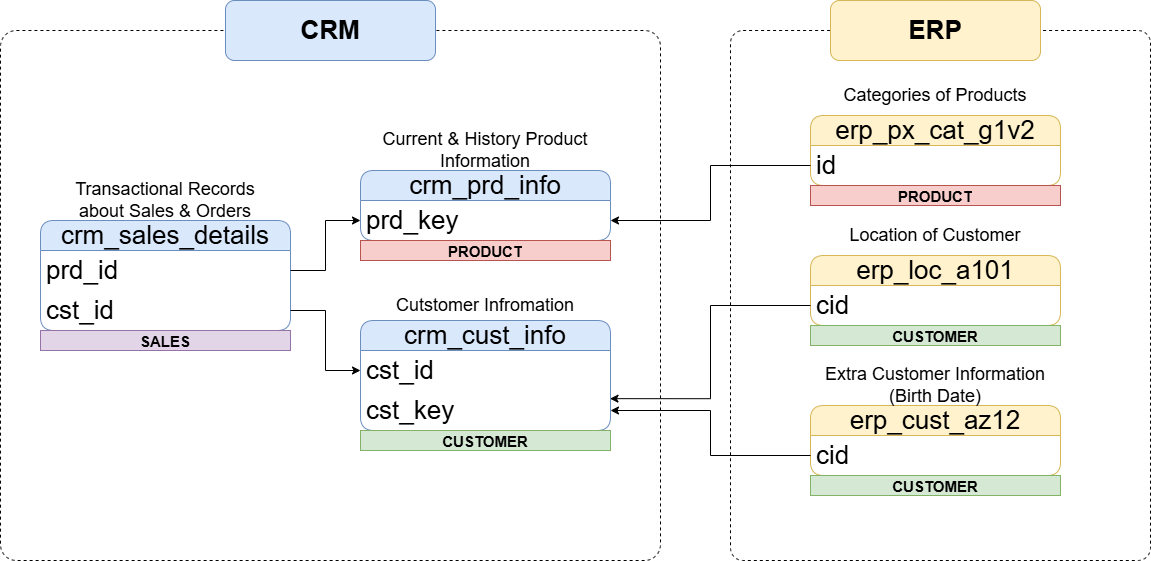

The diagram above was exported from draw.io. Its source (the exported page's mxGraphModel, read from the mxfile embedded in the PNG):
<mxGraphModel dx="1042" dy="626" grid="1" gridSize="10" guides="1" tooltips="1" connect="1" arrows="1" fold="1" page="1" pageScale="1" pageWidth="1654" pageHeight="1169" background="#FFFFFF" math="0" shadow="0">
  <root>
    <mxCell id="0" />
    <mxCell id="1" parent="0" />
    <mxCell id="n2UsR0oPutcarSSLUMit-1" value="crm_cust_info" style="swimlane;fontStyle=0;childLayout=stackLayout;horizontal=1;startSize=30;horizontalStack=0;resizeParent=1;resizeParentMax=0;resizeLast=0;collapsible=1;marginBottom=0;whiteSpace=wrap;html=1;rounded=1;fillColor=#dae8fc;strokeColor=#6c8ebf;fontSize=26;" parent="1" vertex="1">
      <mxGeometry x="590" y="450" width="250" height="110" as="geometry" />
    </mxCell>
    <mxCell id="n2UsR0oPutcarSSLUMit-2" value="cst_id" style="text;strokeColor=none;fillColor=none;align=left;verticalAlign=middle;spacingLeft=4;spacingRight=4;overflow=hidden;points=[[0,0.5],[1,0.5]];portConstraint=eastwest;rotatable=0;whiteSpace=wrap;html=1;fontSize=26;" parent="n2UsR0oPutcarSSLUMit-1" vertex="1">
      <mxGeometry y="30" width="250" height="40" as="geometry" />
    </mxCell>
    <mxCell id="n2UsR0oPutcarSSLUMit-18" value="cst_key" style="text;strokeColor=none;fillColor=none;align=left;verticalAlign=middle;spacingLeft=4;spacingRight=4;overflow=hidden;points=[[0,0.5],[1,0.5]];portConstraint=eastwest;rotatable=0;whiteSpace=wrap;html=1;fontSize=26;" parent="n2UsR0oPutcarSSLUMit-1" vertex="1">
      <mxGeometry y="70" width="250" height="40" as="geometry" />
    </mxCell>
    <mxCell id="n2UsR0oPutcarSSLUMit-5" value="&lt;font style=&quot;font-size: 18px;&quot;&gt;Cutstomer Infromation&lt;/font&gt;" style="text;html=1;whiteSpace=wrap;strokeColor=none;fillColor=none;align=center;verticalAlign=middle;rounded=0;" parent="1" vertex="1">
      <mxGeometry x="600" y="420" width="230" height="30" as="geometry" />
    </mxCell>
    <mxCell id="n2UsR0oPutcarSSLUMit-6" value="crm_prd_info" style="swimlane;fontStyle=0;childLayout=stackLayout;horizontal=1;startSize=30;horizontalStack=0;resizeParent=1;resizeParentMax=0;resizeLast=0;collapsible=1;marginBottom=0;whiteSpace=wrap;html=1;rounded=1;fillColor=#dae8fc;strokeColor=#6c8ebf;fontSize=26;" parent="1" vertex="1">
      <mxGeometry x="590" y="300" width="250" height="70" as="geometry" />
    </mxCell>
    <mxCell id="n2UsR0oPutcarSSLUMit-7" value="prd_key" style="text;strokeColor=none;fillColor=none;align=left;verticalAlign=middle;spacingLeft=4;spacingRight=4;overflow=hidden;points=[[0,0.5],[1,0.5]];portConstraint=eastwest;rotatable=0;whiteSpace=wrap;html=1;fontSize=26;" parent="n2UsR0oPutcarSSLUMit-6" vertex="1">
      <mxGeometry y="30" width="250" height="40" as="geometry" />
    </mxCell>
    <mxCell id="n2UsR0oPutcarSSLUMit-8" value="&lt;font style=&quot;font-size: 18px;&quot;&gt;Current &amp;amp; History Product Information&lt;/font&gt;" style="text;html=1;whiteSpace=wrap;strokeColor=none;fillColor=none;align=center;verticalAlign=middle;rounded=0;" parent="1" vertex="1">
      <mxGeometry x="600" y="260" width="230" height="40" as="geometry" />
    </mxCell>
    <mxCell id="n2UsR0oPutcarSSLUMit-9" value="crm_sales_details" style="swimlane;fontStyle=0;childLayout=stackLayout;horizontal=1;startSize=30;horizontalStack=0;resizeParent=1;resizeParentMax=0;resizeLast=0;collapsible=1;marginBottom=0;whiteSpace=wrap;html=1;rounded=1;fillColor=#dae8fc;strokeColor=#6c8ebf;fontSize=26;" parent="1" vertex="1">
      <mxGeometry x="270" y="350" width="250" height="110" as="geometry" />
    </mxCell>
    <mxCell id="n2UsR0oPutcarSSLUMit-10" value="prd_id" style="text;strokeColor=none;fillColor=none;align=left;verticalAlign=middle;spacingLeft=4;spacingRight=4;overflow=hidden;points=[[0,0.5],[1,0.5]];portConstraint=eastwest;rotatable=0;whiteSpace=wrap;html=1;fontSize=26;" parent="n2UsR0oPutcarSSLUMit-9" vertex="1">
      <mxGeometry y="30" width="250" height="40" as="geometry" />
    </mxCell>
    <mxCell id="n2UsR0oPutcarSSLUMit-12" value="cst_id" style="text;strokeColor=none;fillColor=none;align=left;verticalAlign=middle;spacingLeft=4;spacingRight=4;overflow=hidden;points=[[0,0.5],[1,0.5]];portConstraint=eastwest;rotatable=0;whiteSpace=wrap;html=1;fontSize=26;" parent="n2UsR0oPutcarSSLUMit-9" vertex="1">
      <mxGeometry y="70" width="250" height="40" as="geometry" />
    </mxCell>
    <mxCell id="n2UsR0oPutcarSSLUMit-11" value="&lt;font style=&quot;font-size: 18px;&quot;&gt;Transactional Records about Sales &amp;amp; Orders&lt;/font&gt;" style="text;html=1;whiteSpace=wrap;strokeColor=none;fillColor=none;align=center;verticalAlign=middle;rounded=0;" parent="1" vertex="1">
      <mxGeometry x="280" y="310" width="230" height="40" as="geometry" />
    </mxCell>
    <mxCell id="n2UsR0oPutcarSSLUMit-13" style="edgeStyle=orthogonalEdgeStyle;rounded=0;orthogonalLoop=1;jettySize=auto;html=1;exitX=1;exitY=0.5;exitDx=0;exitDy=0;entryX=0;entryY=0.5;entryDx=0;entryDy=0;" parent="1" source="n2UsR0oPutcarSSLUMit-10" target="n2UsR0oPutcarSSLUMit-7" edge="1">
      <mxGeometry relative="1" as="geometry" />
    </mxCell>
    <mxCell id="n2UsR0oPutcarSSLUMit-14" style="edgeStyle=orthogonalEdgeStyle;rounded=0;orthogonalLoop=1;jettySize=auto;html=1;exitX=1;exitY=0.5;exitDx=0;exitDy=0;entryX=0;entryY=0.5;entryDx=0;entryDy=0;" parent="1" source="n2UsR0oPutcarSSLUMit-12" target="n2UsR0oPutcarSSLUMit-2" edge="1">
      <mxGeometry relative="1" as="geometry" />
    </mxCell>
    <mxCell id="n2UsR0oPutcarSSLUMit-15" value="erp_cust_az12" style="swimlane;fontStyle=0;childLayout=stackLayout;horizontal=1;startSize=30;horizontalStack=0;resizeParent=1;resizeParentMax=0;resizeLast=0;collapsible=1;marginBottom=0;whiteSpace=wrap;html=1;rounded=1;fillColor=#fff2cc;strokeColor=#d6b656;fontSize=26;" parent="1" vertex="1">
      <mxGeometry x="1040" y="535" width="250" height="70" as="geometry" />
    </mxCell>
    <mxCell id="n2UsR0oPutcarSSLUMit-16" value="cid" style="text;strokeColor=none;fillColor=none;align=left;verticalAlign=middle;spacingLeft=4;spacingRight=4;overflow=hidden;points=[[0,0.5],[1,0.5]];portConstraint=eastwest;rotatable=0;whiteSpace=wrap;html=1;fontSize=26;" parent="n2UsR0oPutcarSSLUMit-15" vertex="1">
      <mxGeometry y="30" width="250" height="40" as="geometry" />
    </mxCell>
    <mxCell id="n2UsR0oPutcarSSLUMit-17" value="&lt;font style=&quot;font-size: 18px;&quot;&gt;Extra Customer Information (Birth Date)&lt;/font&gt;" style="text;html=1;whiteSpace=wrap;strokeColor=none;fillColor=none;align=center;verticalAlign=middle;rounded=0;" parent="1" vertex="1">
      <mxGeometry x="1050" y="495" width="230" height="40" as="geometry" />
    </mxCell>
    <mxCell id="n2UsR0oPutcarSSLUMit-21" style="edgeStyle=orthogonalEdgeStyle;rounded=0;orthogonalLoop=1;jettySize=auto;html=1;exitX=0;exitY=0.5;exitDx=0;exitDy=0;entryX=1;entryY=0.5;entryDx=0;entryDy=0;" parent="1" source="n2UsR0oPutcarSSLUMit-16" target="n2UsR0oPutcarSSLUMit-18" edge="1">
      <mxGeometry relative="1" as="geometry" />
    </mxCell>
    <mxCell id="n2UsR0oPutcarSSLUMit-22" value="erp_loc_a101" style="swimlane;fontStyle=0;childLayout=stackLayout;horizontal=1;startSize=30;horizontalStack=0;resizeParent=1;resizeParentMax=0;resizeLast=0;collapsible=1;marginBottom=0;whiteSpace=wrap;html=1;rounded=1;fillColor=#fff2cc;strokeColor=#d6b656;fontSize=26;" parent="1" vertex="1">
      <mxGeometry x="1040" y="385" width="250" height="70" as="geometry" />
    </mxCell>
    <mxCell id="n2UsR0oPutcarSSLUMit-23" value="cid" style="text;strokeColor=none;fillColor=none;align=left;verticalAlign=middle;spacingLeft=4;spacingRight=4;overflow=hidden;points=[[0,0.5],[1,0.5]];portConstraint=eastwest;rotatable=0;whiteSpace=wrap;html=1;fontSize=26;" parent="n2UsR0oPutcarSSLUMit-22" vertex="1">
      <mxGeometry y="30" width="250" height="40" as="geometry" />
    </mxCell>
    <mxCell id="n2UsR0oPutcarSSLUMit-24" value="&lt;font style=&quot;font-size: 18px;&quot;&gt;Location of Customer&lt;/font&gt;" style="text;html=1;whiteSpace=wrap;strokeColor=none;fillColor=none;align=center;verticalAlign=middle;rounded=0;" parent="1" vertex="1">
      <mxGeometry x="1050" y="345" width="230" height="40" as="geometry" />
    </mxCell>
    <mxCell id="n2UsR0oPutcarSSLUMit-26" value="erp_px_cat_g1v2" style="swimlane;fontStyle=0;childLayout=stackLayout;horizontal=1;startSize=30;horizontalStack=0;resizeParent=1;resizeParentMax=0;resizeLast=0;collapsible=1;marginBottom=0;whiteSpace=wrap;html=1;rounded=1;fillColor=#fff2cc;strokeColor=#d6b656;fontSize=26;" parent="1" vertex="1">
      <mxGeometry x="1040" y="245" width="250" height="70" as="geometry" />
    </mxCell>
    <mxCell id="n2UsR0oPutcarSSLUMit-27" value="id" style="text;strokeColor=none;fillColor=none;align=left;verticalAlign=middle;spacingLeft=4;spacingRight=4;overflow=hidden;points=[[0,0.5],[1,0.5]];portConstraint=eastwest;rotatable=0;whiteSpace=wrap;html=1;fontSize=26;" parent="n2UsR0oPutcarSSLUMit-26" vertex="1">
      <mxGeometry y="30" width="250" height="40" as="geometry" />
    </mxCell>
    <mxCell id="n2UsR0oPutcarSSLUMit-28" value="&lt;font style=&quot;font-size: 18px;&quot;&gt;Categories of Products&lt;/font&gt;" style="text;html=1;whiteSpace=wrap;strokeColor=none;fillColor=none;align=center;verticalAlign=middle;rounded=0;" parent="1" vertex="1">
      <mxGeometry x="1050" y="205" width="230" height="40" as="geometry" />
    </mxCell>
    <mxCell id="n2UsR0oPutcarSSLUMit-29" style="edgeStyle=orthogonalEdgeStyle;rounded=0;orthogonalLoop=1;jettySize=auto;html=1;exitX=0;exitY=0.5;exitDx=0;exitDy=0;entryX=0.998;entryY=0.204;entryDx=0;entryDy=0;entryPerimeter=0;" parent="1" source="n2UsR0oPutcarSSLUMit-23" target="n2UsR0oPutcarSSLUMit-18" edge="1">
      <mxGeometry relative="1" as="geometry" />
    </mxCell>
    <mxCell id="n2UsR0oPutcarSSLUMit-30" style="edgeStyle=orthogonalEdgeStyle;rounded=0;orthogonalLoop=1;jettySize=auto;html=1;entryX=1;entryY=0.5;entryDx=0;entryDy=0;" parent="1" source="n2UsR0oPutcarSSLUMit-27" target="n2UsR0oPutcarSSLUMit-7" edge="1">
      <mxGeometry relative="1" as="geometry" />
    </mxCell>
    <mxCell id="n2UsR0oPutcarSSLUMit-31" value="" style="rounded=1;whiteSpace=wrap;html=1;arcSize=3;fillColor=none;dashed=1;" parent="1" vertex="1">
      <mxGeometry x="230" y="160" width="660" height="530" as="geometry" />
    </mxCell>
    <mxCell id="n2UsR0oPutcarSSLUMit-32" value="" style="rounded=1;whiteSpace=wrap;html=1;arcSize=3;fillColor=none;dashed=1;" parent="1" vertex="1">
      <mxGeometry x="960" y="160" width="420" height="530" as="geometry" />
    </mxCell>
    <mxCell id="n2UsR0oPutcarSSLUMit-33" value="CRM" style="text;html=1;whiteSpace=wrap;strokeColor=#6c8ebf;fillColor=#dae8fc;align=center;verticalAlign=middle;rounded=1;fontSize=26;fontStyle=1" parent="1" vertex="1">
      <mxGeometry x="455" y="130" width="210" height="60" as="geometry" />
    </mxCell>
    <mxCell id="n2UsR0oPutcarSSLUMit-34" value="ERP" style="text;html=1;whiteSpace=wrap;strokeColor=#d6b656;fillColor=#fff2cc;align=center;verticalAlign=middle;rounded=1;fontSize=26;fontStyle=1" parent="1" vertex="1">
      <mxGeometry x="1060" y="130" width="210" height="60" as="geometry" />
    </mxCell>
    <mxCell id="KxLBTep2Fy6JDpewVcQo-1" value="PRODUCT" style="text;html=1;strokeColor=#b85450;fillColor=#f8cecc;align=center;verticalAlign=middle;whiteSpace=wrap;overflow=hidden;fontSize=15;fontStyle=1" vertex="1" parent="1">
      <mxGeometry x="590" y="370" width="250" height="20" as="geometry" />
    </mxCell>
    <mxCell id="KxLBTep2Fy6JDpewVcQo-2" value="PRODUCT" style="text;html=1;strokeColor=#b85450;fillColor=#f8cecc;align=center;verticalAlign=middle;whiteSpace=wrap;overflow=hidden;fontSize=15;fontStyle=1" vertex="1" parent="1">
      <mxGeometry x="1040" y="315" width="250" height="20" as="geometry" />
    </mxCell>
    <mxCell id="KxLBTep2Fy6JDpewVcQo-3" value="CUSTOMER" style="text;html=1;strokeColor=#82b366;fillColor=#d5e8d4;align=center;verticalAlign=middle;whiteSpace=wrap;overflow=hidden;fontSize=15;fontStyle=1" vertex="1" parent="1">
      <mxGeometry x="590" y="560" width="250" height="20" as="geometry" />
    </mxCell>
    <mxCell id="KxLBTep2Fy6JDpewVcQo-4" value="CUSTOMER" style="text;html=1;strokeColor=#82b366;fillColor=#d5e8d4;align=center;verticalAlign=middle;whiteSpace=wrap;overflow=hidden;fontSize=15;fontStyle=1" vertex="1" parent="1">
      <mxGeometry x="1040" y="455" width="250" height="20" as="geometry" />
    </mxCell>
    <mxCell id="KxLBTep2Fy6JDpewVcQo-5" value="CUSTOMER" style="text;html=1;strokeColor=#82b366;fillColor=#d5e8d4;align=center;verticalAlign=middle;whiteSpace=wrap;overflow=hidden;fontSize=15;fontStyle=1" vertex="1" parent="1">
      <mxGeometry x="1040" y="605" width="250" height="20" as="geometry" />
    </mxCell>
    <mxCell id="KxLBTep2Fy6JDpewVcQo-6" value="SALES" style="text;html=1;strokeColor=#9673a6;fillColor=#e1d5e7;align=center;verticalAlign=middle;whiteSpace=wrap;overflow=hidden;fontSize=15;fontStyle=1" vertex="1" parent="1">
      <mxGeometry x="270" y="460" width="250" height="20" as="geometry" />
    </mxCell>
  </root>
</mxGraphModel>